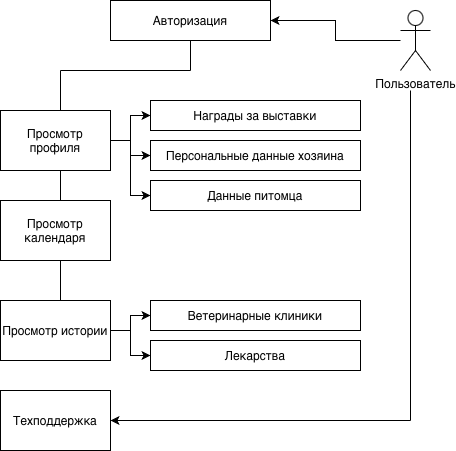

The diagram above was exported from draw.io. Its source (the exported page's mxGraphModel, read from the mxfile embedded in the PNG):
<mxGraphModel dx="946" dy="642" grid="1" gridSize="10" guides="1" tooltips="1" connect="1" arrows="1" fold="1" page="1" pageScale="1" pageWidth="827" pageHeight="1169" math="0" shadow="0">
  <root>
    <mxCell id="wHao9CNKg4Rjb1iG807d-0" />
    <mxCell id="wHao9CNKg4Rjb1iG807d-1" parent="wHao9CNKg4Rjb1iG807d-0" />
    <mxCell id="KU5lePs71ijlkTbrwb0U-4" edge="1" parent="wHao9CNKg4Rjb1iG807d-1" source="KU5lePs71ijlkTbrwb0U-0" style="edgeStyle=orthogonalEdgeStyle;rounded=0;orthogonalLoop=1;jettySize=auto;html=1;entryX=1;entryY=0.5;entryDx=0;entryDy=0;" target="KU5lePs71ijlkTbrwb0U-2">
      <mxGeometry relative="1" as="geometry" />
    </mxCell>
    <mxCell id="KU5lePs71ijlkTbrwb0U-0" parent="wHao9CNKg4Rjb1iG807d-1" style="shape=umlActor;verticalLabelPosition=bottom;verticalAlign=top;html=1;outlineConnect=0;" value="Пользователь" vertex="1">
      <mxGeometry height="60" width="30" x="650" y="100" as="geometry" />
    </mxCell>
    <mxCell id="KU5lePs71ijlkTbrwb0U-2" parent="wHao9CNKg4Rjb1iG807d-1" style="rounded=0;whiteSpace=wrap;html=1;" value="Авторизация" vertex="1">
      <mxGeometry height="40" width="160" x="360" y="90" as="geometry" />
    </mxCell>
    <mxCell id="KU5lePs71ijlkTbrwb0U-11" edge="1" parent="wHao9CNKg4Rjb1iG807d-1" style="endArrow=none;html=1;rounded=0;entryX=0.5;entryY=1;entryDx=0;entryDy=0;" target="KU5lePs71ijlkTbrwb0U-2" value="">
      <mxGeometry height="50" relative="1" width="50" as="geometry">
        <mxPoint x="440" y="160" as="sourcePoint" />
        <mxPoint x="490" y="320" as="targetPoint" />
      </mxGeometry>
    </mxCell>
    <mxCell id="KU5lePs71ijlkTbrwb0U-12" edge="1" parent="wHao9CNKg4Rjb1iG807d-1" style="endArrow=none;html=1;rounded=0;" value="">
      <mxGeometry height="50" relative="1" width="50" as="geometry">
        <mxPoint x="310" y="160" as="sourcePoint" />
        <mxPoint x="440" y="160" as="targetPoint" />
      </mxGeometry>
    </mxCell>
    <mxCell id="KU5lePs71ijlkTbrwb0U-13" edge="1" parent="wHao9CNKg4Rjb1iG807d-1" style="endArrow=none;html=1;rounded=0;exitX=0.5;exitY=0;exitDx=0;exitDy=0;" value="">
      <mxGeometry height="50" relative="1" width="50" as="geometry">
        <mxPoint x="310" y="200" as="sourcePoint" />
        <mxPoint x="310" y="160" as="targetPoint" />
      </mxGeometry>
    </mxCell>
    <mxCell id="KU5lePs71ijlkTbrwb0U-14" edge="1" parent="wHao9CNKg4Rjb1iG807d-1" style="endArrow=none;html=1;rounded=0;entryX=0.5;entryY=1;entryDx=0;entryDy=0;exitX=0.5;exitY=0;exitDx=0;exitDy=0;" value="">
      <mxGeometry height="50" relative="1" width="50" as="geometry">
        <mxPoint x="310" y="290" as="sourcePoint" />
        <mxPoint x="310" y="260" as="targetPoint" />
      </mxGeometry>
    </mxCell>
    <mxCell id="KU5lePs71ijlkTbrwb0U-15" edge="1" parent="wHao9CNKg4Rjb1iG807d-1" style="endArrow=none;html=1;rounded=0;exitX=0.5;exitY=1;exitDx=0;exitDy=0;entryX=0.5;entryY=0;entryDx=0;entryDy=0;" value="">
      <mxGeometry height="50" relative="1" width="50" as="geometry">
        <mxPoint x="310" y="350" as="sourcePoint" />
        <mxPoint x="310" y="390" as="targetPoint" />
      </mxGeometry>
    </mxCell>
    <mxCell id="KU5lePs71ijlkTbrwb0U-18" parent="wHao9CNKg4Rjb1iG807d-1" style="rounded=0;whiteSpace=wrap;html=1;" value="Техподдержка" vertex="1">
      <mxGeometry height="60" width="110" x="250" y="480" as="geometry" />
    </mxCell>
    <mxCell id="KU5lePs71ijlkTbrwb0U-22" parent="wHao9CNKg4Rjb1iG807d-1" style="rounded=0;whiteSpace=wrap;html=1;" value="Ветеринарные клиники" vertex="1">
      <mxGeometry height="30" width="210" x="400" y="390" as="geometry" />
    </mxCell>
    <mxCell id="KU5lePs71ijlkTbrwb0U-24" parent="wHao9CNKg4Rjb1iG807d-1" style="rounded=0;whiteSpace=wrap;html=1;" value="Лекарства" vertex="1">
      <mxGeometry height="30" width="210" x="400" y="430" as="geometry" />
    </mxCell>
    <mxCell id="KU5lePs71ijlkTbrwb0U-28" parent="wHao9CNKg4Rjb1iG807d-1" style="rounded=0;whiteSpace=wrap;html=1;" value="Награды за выставки" vertex="1">
      <mxGeometry height="30" width="210" x="400" y="190" as="geometry" />
    </mxCell>
    <mxCell id="KU5lePs71ijlkTbrwb0U-29" parent="wHao9CNKg4Rjb1iG807d-1" style="rounded=0;whiteSpace=wrap;html=1;" value="Персональные данные хозяина" vertex="1">
      <mxGeometry height="30" width="210" x="400" y="230" as="geometry" />
    </mxCell>
    <mxCell id="KU5lePs71ijlkTbrwb0U-30" parent="wHao9CNKg4Rjb1iG807d-1" style="rounded=0;whiteSpace=wrap;html=1;" value="Данные питомца" vertex="1">
      <mxGeometry height="30" width="210" x="400" y="270" as="geometry" />
    </mxCell>
    <mxCell id="GhJmcyFpqdgvrSSwXPh2-5" edge="1" parent="wHao9CNKg4Rjb1iG807d-1" source="GhJmcyFpqdgvrSSwXPh2-0" style="edgeStyle=orthogonalEdgeStyle;rounded=0;orthogonalLoop=1;jettySize=auto;html=1;entryX=0;entryY=0.5;entryDx=0;entryDy=0;" target="KU5lePs71ijlkTbrwb0U-28">
      <mxGeometry relative="1" as="geometry" />
    </mxCell>
    <mxCell id="GhJmcyFpqdgvrSSwXPh2-7" edge="1" parent="wHao9CNKg4Rjb1iG807d-1" source="GhJmcyFpqdgvrSSwXPh2-0" style="edgeStyle=orthogonalEdgeStyle;rounded=0;orthogonalLoop=1;jettySize=auto;html=1;exitX=1;exitY=0.5;exitDx=0;exitDy=0;entryX=0;entryY=0.5;entryDx=0;entryDy=0;" target="KU5lePs71ijlkTbrwb0U-29">
      <mxGeometry relative="1" as="geometry" />
    </mxCell>
    <mxCell id="GhJmcyFpqdgvrSSwXPh2-8" edge="1" parent="wHao9CNKg4Rjb1iG807d-1" source="GhJmcyFpqdgvrSSwXPh2-0" style="edgeStyle=orthogonalEdgeStyle;rounded=0;orthogonalLoop=1;jettySize=auto;html=1;exitX=1;exitY=0.5;exitDx=0;exitDy=0;entryX=0;entryY=0.5;entryDx=0;entryDy=0;" target="KU5lePs71ijlkTbrwb0U-30">
      <mxGeometry relative="1" as="geometry" />
    </mxCell>
    <mxCell id="GhJmcyFpqdgvrSSwXPh2-0" parent="wHao9CNKg4Rjb1iG807d-1" style="rounded=0;whiteSpace=wrap;html=1;" value="Просмотр профиля" vertex="1">
      <mxGeometry height="60" width="110" x="250" y="200" as="geometry" />
    </mxCell>
    <mxCell id="GhJmcyFpqdgvrSSwXPh2-1" parent="wHao9CNKg4Rjb1iG807d-1" style="rounded=0;whiteSpace=wrap;html=1;" value="Просмотр календаря" vertex="1">
      <mxGeometry height="60" width="110" x="250" y="290" as="geometry" />
    </mxCell>
    <mxCell id="GhJmcyFpqdgvrSSwXPh2-9" edge="1" parent="wHao9CNKg4Rjb1iG807d-1" source="GhJmcyFpqdgvrSSwXPh2-2" style="edgeStyle=orthogonalEdgeStyle;rounded=0;orthogonalLoop=1;jettySize=auto;html=1;exitX=1;exitY=0.5;exitDx=0;exitDy=0;entryX=0;entryY=0.5;entryDx=0;entryDy=0;" target="KU5lePs71ijlkTbrwb0U-22">
      <mxGeometry relative="1" as="geometry" />
    </mxCell>
    <mxCell id="GhJmcyFpqdgvrSSwXPh2-10" edge="1" parent="wHao9CNKg4Rjb1iG807d-1" source="GhJmcyFpqdgvrSSwXPh2-2" style="edgeStyle=orthogonalEdgeStyle;rounded=0;orthogonalLoop=1;jettySize=auto;html=1;exitX=1;exitY=0.5;exitDx=0;exitDy=0;entryX=0;entryY=0.5;entryDx=0;entryDy=0;" target="KU5lePs71ijlkTbrwb0U-24">
      <mxGeometry relative="1" as="geometry" />
    </mxCell>
    <mxCell id="GhJmcyFpqdgvrSSwXPh2-2" parent="wHao9CNKg4Rjb1iG807d-1" style="rounded=0;whiteSpace=wrap;html=1;" value="Просмотр истории" vertex="1">
      <mxGeometry height="60" width="110" x="250" y="390" as="geometry" />
    </mxCell>
    <mxCell id="GhJmcyFpqdgvrSSwXPh2-12" edge="1" parent="wHao9CNKg4Rjb1iG807d-1" style="endArrow=none;html=1;rounded=0;" value="">
      <mxGeometry height="50" relative="1" width="50" as="geometry">
        <mxPoint x="660" y="510" as="sourcePoint" />
        <mxPoint x="660" y="180" as="targetPoint" />
      </mxGeometry>
    </mxCell>
    <mxCell id="GhJmcyFpqdgvrSSwXPh2-13" edge="1" parent="wHao9CNKg4Rjb1iG807d-1" style="endArrow=classic;html=1;rounded=0;entryX=1;entryY=0.5;entryDx=0;entryDy=0;" target="KU5lePs71ijlkTbrwb0U-18" value="">
      <mxGeometry height="50" relative="1" width="50" as="geometry">
        <mxPoint x="660" y="510" as="sourcePoint" />
        <mxPoint x="570" y="400" as="targetPoint" />
      </mxGeometry>
    </mxCell>
  </root>
</mxGraphModel>